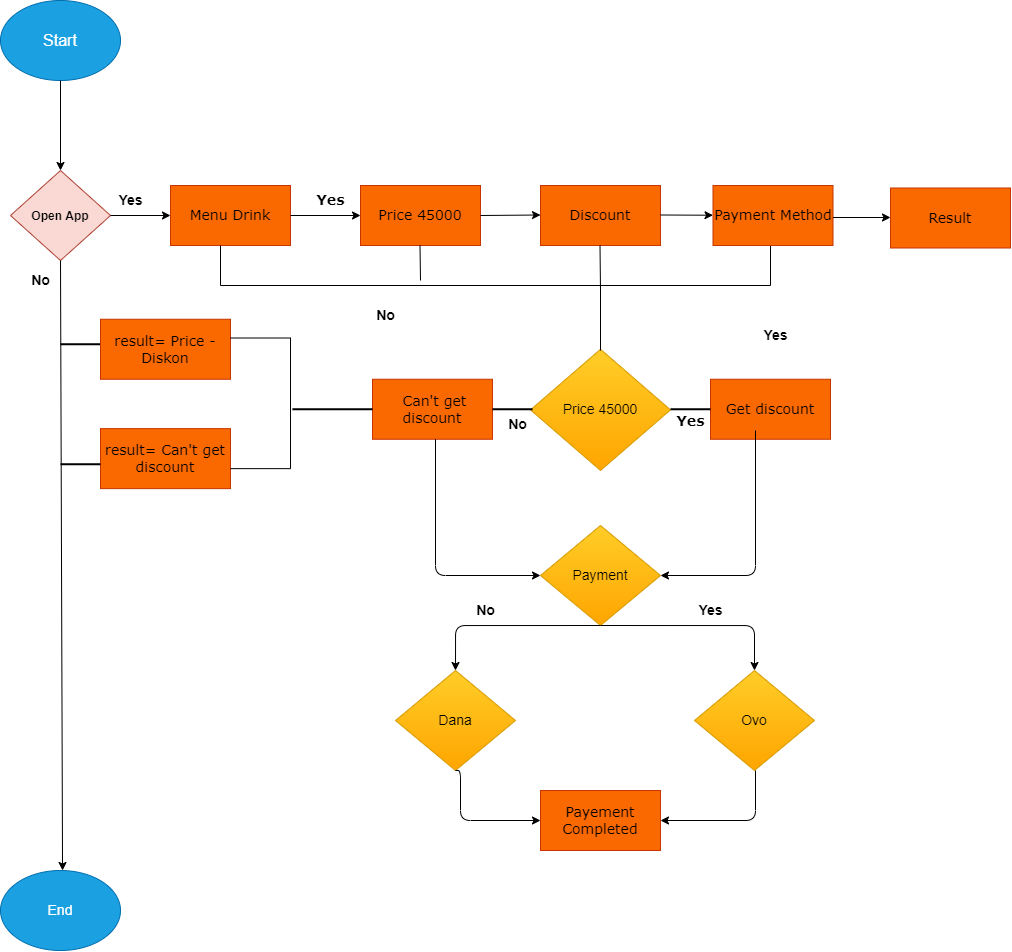

The diagram above was exported from draw.io. Its source (the exported page's mxGraphModel, read from the mxfile embedded in the PNG):
<mxGraphModel dx="1436" dy="352" grid="1" gridSize="10" guides="1" tooltips="1" connect="1" arrows="1" fold="1" page="1" pageScale="1" pageWidth="827" pageHeight="1169" math="0" shadow="0">
  <root>
    <mxCell id="0" />
    <mxCell id="1" parent="0" />
    <mxCell id="2" value="&lt;font size=&quot;3&quot;&gt;Start&lt;br&gt;&lt;/font&gt;" style="ellipse;whiteSpace=wrap;html=1;fillColor=#1ba1e2;strokeColor=#006EAF;align=center;fontColor=#ffffff;" vertex="1" parent="1">
      <mxGeometry x="20" y="10" width="120" height="80" as="geometry" />
    </mxCell>
    <mxCell id="3" value="&lt;span style=&quot;font-size: 12px&quot;&gt;&lt;b&gt;Open App&lt;/b&gt;&lt;/span&gt;" style="rhombus;whiteSpace=wrap;html=1;fontSize=14;fillColor=#fad9d5;strokeColor=#ae4132;align=center;" vertex="1" parent="1">
      <mxGeometry x="30" y="180" width="100" height="90" as="geometry" />
    </mxCell>
    <mxCell id="4" value="" style="endArrow=classic;html=1;fontSize=14;entryX=0.5;entryY=0;entryDx=0;entryDy=0;" edge="1" parent="1" target="3">
      <mxGeometry width="50" height="50" relative="1" as="geometry">
        <mxPoint x="80" y="90" as="sourcePoint" />
        <mxPoint x="60" y="180" as="targetPoint" />
      </mxGeometry>
    </mxCell>
    <mxCell id="5" value="&lt;b&gt;No&lt;/b&gt;" style="text;html=1;align=center;verticalAlign=middle;resizable=0;points=[];autosize=1;strokeColor=none;fillColor=none;fontSize=14;" vertex="1" parent="1">
      <mxGeometry x="45" y="280" width="30" height="20" as="geometry" />
    </mxCell>
    <mxCell id="6" value="&lt;b&gt;Yes&lt;/b&gt;" style="text;html=1;align=center;verticalAlign=middle;resizable=0;points=[];autosize=1;strokeColor=none;fillColor=none;fontSize=14;" vertex="1" parent="1">
      <mxGeometry x="130" y="200" width="40" height="20" as="geometry" />
    </mxCell>
    <mxCell id="7" value="" style="endArrow=classic;html=1;fontSize=14;exitX=1;exitY=0.5;exitDx=0;exitDy=0;entryX=0;entryY=0.5;entryDx=0;entryDy=0;" edge="1" parent="1" source="3" target="8">
      <mxGeometry width="50" height="50" relative="1" as="geometry">
        <mxPoint x="160" y="240" as="sourcePoint" />
        <mxPoint x="160" y="225" as="targetPoint" />
      </mxGeometry>
    </mxCell>
    <mxCell id="8" value="Menu Drink" style="rounded=0;whiteSpace=wrap;html=1;fontFamily=Verdana;fontSize=14;fillColor=#fa6800;strokeColor=#C73500;fontColor=#000000;" vertex="1" parent="1">
      <mxGeometry x="190" y="195" width="120" height="60" as="geometry" />
    </mxCell>
    <mxCell id="9" value="Price 45000" style="rounded=0;whiteSpace=wrap;html=1;fontFamily=Verdana;fontSize=14;fillColor=#fa6800;strokeColor=#C73500;fontColor=#000000;" vertex="1" parent="1">
      <mxGeometry x="380" y="195" width="120" height="60" as="geometry" />
    </mxCell>
    <mxCell id="10" value="&lt;b&gt;Yes&lt;/b&gt;" style="text;html=1;align=center;verticalAlign=middle;resizable=0;points=[];autosize=1;strokeColor=none;fillColor=none;fontSize=14;fontFamily=Verdana;" vertex="1" parent="1">
      <mxGeometry x="330" y="200" width="40" height="20" as="geometry" />
    </mxCell>
    <mxCell id="11" value="" style="endArrow=classic;html=1;fontSize=14;exitX=1;exitY=0.5;exitDx=0;exitDy=0;" edge="1" parent="1" source="8">
      <mxGeometry width="50" height="50" relative="1" as="geometry">
        <mxPoint x="360" y="225" as="sourcePoint" />
        <mxPoint x="380" y="225" as="targetPoint" />
      </mxGeometry>
    </mxCell>
    <mxCell id="12" value="Price 45000" style="rhombus;whiteSpace=wrap;html=1;fontSize=14;fillColor=#ffcd28;strokeColor=#d79b00;gradientColor=#ffa500;" vertex="1" parent="1">
      <mxGeometry x="550" y="358.75" width="140" height="121.25" as="geometry" />
    </mxCell>
    <mxCell id="13" value="&lt;b&gt;Yes&lt;/b&gt;" style="text;html=1;align=center;verticalAlign=middle;resizable=0;points=[];autosize=1;strokeColor=none;fillColor=none;fontSize=14;" vertex="1" parent="1">
      <mxGeometry x="775" y="335" width="40" height="20" as="geometry" />
    </mxCell>
    <mxCell id="14" value="&lt;b&gt;No&lt;/b&gt;" style="text;html=1;align=center;verticalAlign=middle;resizable=0;points=[];autosize=1;strokeColor=none;fillColor=none;fontSize=14;" vertex="1" parent="1">
      <mxGeometry x="390" y="315" width="30" height="20" as="geometry" />
    </mxCell>
    <mxCell id="15" value="" style="shape=partialRectangle;whiteSpace=wrap;html=1;bottom=1;right=1;left=1;top=0;fillColor=none;routingCenterX=-0.5;fontSize=14;" vertex="1" parent="1">
      <mxGeometry x="240" y="255" width="550" height="40" as="geometry" />
    </mxCell>
    <mxCell id="16" value="" style="group" vertex="1" connectable="0" parent="1">
      <mxGeometry x="392" y="388.75" width="180" height="60" as="geometry" />
    </mxCell>
    <mxCell id="17" value="&amp;nbsp;Can't get discount" style="rounded=0;whiteSpace=wrap;html=1;fontFamily=Verdana;fontSize=14;fillColor=#fa6800;strokeColor=#C73500;fontColor=#000000;" vertex="1" parent="16">
      <mxGeometry width="120" height="60" as="geometry" />
    </mxCell>
    <mxCell id="18" value="" style="line;strokeWidth=2;html=1;fontFamily=Verdana;fontSize=10;" vertex="1" parent="16">
      <mxGeometry x="120" y="25" width="40" height="10" as="geometry" />
    </mxCell>
    <mxCell id="19" value="&lt;b&gt;No&lt;/b&gt;" style="text;html=1;align=center;verticalAlign=middle;resizable=0;points=[];autosize=1;strokeColor=none;fillColor=none;fontSize=14;" vertex="1" parent="16">
      <mxGeometry x="130" y="35" width="30" height="20" as="geometry" />
    </mxCell>
    <mxCell id="20" value="" style="group" vertex="1" connectable="0" parent="1">
      <mxGeometry x="690" y="388.75" width="177" height="60" as="geometry" />
    </mxCell>
    <mxCell id="21" value="Get discount" style="rounded=0;whiteSpace=wrap;html=1;fontFamily=Verdana;fontSize=14;fillColor=#fa6800;strokeColor=#C73500;fontColor=#000000;" vertex="1" parent="20">
      <mxGeometry x="40" width="120" height="60" as="geometry" />
    </mxCell>
    <mxCell id="22" value="" style="line;strokeWidth=2;html=1;fontFamily=Verdana;fontSize=10;" vertex="1" parent="20">
      <mxGeometry y="27.5" width="40" height="5" as="geometry" />
    </mxCell>
    <mxCell id="23" value="&lt;b&gt;Yes&lt;/b&gt;" style="text;html=1;align=center;verticalAlign=middle;resizable=0;points=[];autosize=1;strokeColor=none;fillColor=none;fontSize=14;fontFamily=Verdana;" vertex="1" parent="20">
      <mxGeometry y="32.5" width="40" height="20" as="geometry" />
    </mxCell>
    <mxCell id="24" value="Payment Method" style="rounded=0;whiteSpace=wrap;html=1;fontFamily=Verdana;fontSize=14;fillColor=#fa6800;strokeColor=#C73500;fontColor=#000000;" vertex="1" parent="1">
      <mxGeometry x="732.5" y="195" width="120" height="60" as="geometry" />
    </mxCell>
    <mxCell id="25" value="Discount" style="rounded=0;whiteSpace=wrap;html=1;fontFamily=Verdana;fontSize=14;fillColor=#fa6800;strokeColor=#C73500;fontColor=#000000;" vertex="1" parent="1">
      <mxGeometry x="560" y="195" width="120" height="60" as="geometry" />
    </mxCell>
    <mxCell id="26" value="" style="endArrow=classic;html=1;fontSize=14;" edge="1" parent="1">
      <mxGeometry width="50" height="50" relative="1" as="geometry">
        <mxPoint x="500" y="225" as="sourcePoint" />
        <mxPoint x="560" y="224.5" as="targetPoint" />
      </mxGeometry>
    </mxCell>
    <mxCell id="27" value="" style="endArrow=classic;html=1;fontSize=14;exitX=1;exitY=0.5;exitDx=0;exitDy=0;" edge="1" parent="1" target="24">
      <mxGeometry width="50" height="50" relative="1" as="geometry">
        <mxPoint x="680" y="224.5" as="sourcePoint" />
        <mxPoint x="730" y="225" as="targetPoint" />
      </mxGeometry>
    </mxCell>
    <mxCell id="28" value="" style="endArrow=none;html=1;fontSize=14;" edge="1" parent="1">
      <mxGeometry width="50" height="50" relative="1" as="geometry">
        <mxPoint x="620" y="300" as="sourcePoint" />
        <mxPoint x="619.5" y="255" as="targetPoint" />
      </mxGeometry>
    </mxCell>
    <mxCell id="29" value="" style="endArrow=none;html=1;fontSize=14;" edge="1" parent="1">
      <mxGeometry width="50" height="50" relative="1" as="geometry">
        <mxPoint x="440" y="290" as="sourcePoint" />
        <mxPoint x="439.5" y="255" as="targetPoint" />
      </mxGeometry>
    </mxCell>
    <mxCell id="30" value="" style="endArrow=none;html=1;fontSize=14;" edge="1" parent="1">
      <mxGeometry width="50" height="50" relative="1" as="geometry">
        <mxPoint x="620" y="360" as="sourcePoint" />
        <mxPoint x="620" y="295" as="targetPoint" />
      </mxGeometry>
    </mxCell>
    <mxCell id="31" value="Result" style="rounded=0;whiteSpace=wrap;html=1;fontFamily=Verdana;fontSize=14;fillColor=#fa6800;strokeColor=#C73500;fontColor=#000000;" vertex="1" parent="1">
      <mxGeometry x="910" y="197.5" width="120" height="60" as="geometry" />
    </mxCell>
    <mxCell id="32" value="" style="endArrow=classic;html=1;fontSize=14;exitX=1;exitY=0.5;exitDx=0;exitDy=0;" edge="1" parent="1">
      <mxGeometry width="50" height="50" relative="1" as="geometry">
        <mxPoint x="852.5" y="227" as="sourcePoint" />
        <mxPoint x="910" y="227" as="targetPoint" />
      </mxGeometry>
    </mxCell>
    <mxCell id="33" value="" style="line;strokeWidth=2;html=1;fontFamily=Verdana;fontSize=10;" vertex="1" parent="1">
      <mxGeometry x="80" y="348.75" width="40" height="10" as="geometry" />
    </mxCell>
    <mxCell id="34" value="result= Price - Diskon" style="rounded=0;whiteSpace=wrap;html=1;fontFamily=Verdana;fontSize=14;fillColor=#fa6800;strokeColor=#C73500;fontColor=#000000;" vertex="1" parent="1">
      <mxGeometry x="120" y="328.75" width="130" height="60" as="geometry" />
    </mxCell>
    <mxCell id="35" value="result= Can't get discount" style="rounded=0;whiteSpace=wrap;html=1;fontFamily=Verdana;fontSize=14;fillColor=#fa6800;strokeColor=#C73500;fontColor=#000000;" vertex="1" parent="1">
      <mxGeometry x="120" y="438.13" width="130" height="60" as="geometry" />
    </mxCell>
    <mxCell id="36" value="" style="shape=partialRectangle;whiteSpace=wrap;html=1;bottom=1;right=1;left=1;top=0;fillColor=none;routingCenterX=-0.5;fontSize=14;rotation=-90;" vertex="1" parent="1">
      <mxGeometry x="214.69" y="382.82" width="130.63" height="60" as="geometry" />
    </mxCell>
    <mxCell id="37" value="" style="line;strokeWidth=2;html=1;fontFamily=Verdana;fontSize=10;" vertex="1" parent="1">
      <mxGeometry x="312" y="413.75" width="80" height="10" as="geometry" />
    </mxCell>
    <mxCell id="38" value="" style="line;strokeWidth=2;html=1;fontFamily=Verdana;fontSize=10;" vertex="1" parent="1">
      <mxGeometry x="80" y="468.75" width="40" height="10" as="geometry" />
    </mxCell>
    <mxCell id="40" value="" style="endArrow=classic;html=1;fontSize=14;exitX=0.5;exitY=1;exitDx=0;exitDy=0;entryX=0.567;entryY=0;entryDx=0;entryDy=0;entryPerimeter=0;" edge="1" parent="1">
      <mxGeometry width="50" height="50" relative="1" as="geometry">
        <mxPoint x="80" y="270" as="sourcePoint" />
        <mxPoint x="82.03999999999996" y="880" as="targetPoint" />
      </mxGeometry>
    </mxCell>
    <mxCell id="41" value="End" style="ellipse;whiteSpace=wrap;html=1;fontSize=14;fillColor=#1ba1e2;strokeColor=#006EAF;fontColor=#ffffff;" vertex="1" parent="1">
      <mxGeometry x="20" y="880" width="120" height="80" as="geometry" />
    </mxCell>
    <mxCell id="42" value="Payment" style="rhombus;whiteSpace=wrap;html=1;fontSize=14;fillColor=#ffcd28;strokeColor=#d79b00;gradientColor=#ffa500;" vertex="1" parent="1">
      <mxGeometry x="560" y="535" width="120" height="100" as="geometry" />
    </mxCell>
    <mxCell id="43" value="Dana" style="rhombus;whiteSpace=wrap;html=1;fontSize=14;fillColor=#ffcd28;strokeColor=#d79b00;gradientColor=#ffa500;" vertex="1" parent="1">
      <mxGeometry x="415" y="680" width="120" height="100" as="geometry" />
    </mxCell>
    <mxCell id="44" value="Payement Completed" style="rounded=0;whiteSpace=wrap;html=1;fontFamily=Verdana;fontSize=14;fillColor=#fa6800;strokeColor=#C73500;fontColor=#000000;" vertex="1" parent="1">
      <mxGeometry x="560" y="800" width="120" height="60" as="geometry" />
    </mxCell>
    <mxCell id="45" value="Ovo" style="rhombus;whiteSpace=wrap;html=1;fontSize=14;fillColor=#ffcd28;strokeColor=#d79b00;gradientColor=#ffa500;" vertex="1" parent="1">
      <mxGeometry x="714" y="680" width="120" height="100" as="geometry" />
    </mxCell>
    <mxCell id="46" value="" style="edgeStyle=orthogonalEdgeStyle;endArrow=classic;html=1;fontSize=14;" edge="1" parent="1" target="45">
      <mxGeometry width="50" height="50" relative="1" as="geometry">
        <mxPoint x="620" y="635" as="sourcePoint" />
        <mxPoint x="650" y="715" as="targetPoint" />
      </mxGeometry>
    </mxCell>
    <mxCell id="47" value="" style="edgeStyle=orthogonalEdgeStyle;endArrow=classic;html=1;fontSize=14;entryX=0.5;entryY=0;entryDx=0;entryDy=0;" edge="1" parent="1" target="43">
      <mxGeometry width="50" height="50" relative="1" as="geometry">
        <mxPoint x="620" y="635" as="sourcePoint" />
        <mxPoint x="530" y="670" as="targetPoint" />
      </mxGeometry>
    </mxCell>
    <mxCell id="48" value="" style="edgeStyle=elbowEdgeStyle;elbow=horizontal;endArrow=classic;html=1;fontSize=14;entryX=1;entryY=0.5;entryDx=0;entryDy=0;" edge="1" parent="1" target="44">
      <mxGeometry width="50" height="50" relative="1" as="geometry">
        <mxPoint x="775" y="780" as="sourcePoint" />
        <mxPoint x="570" y="950" as="targetPoint" />
        <Array as="points">
          <mxPoint x="775" y="960" />
        </Array>
      </mxGeometry>
    </mxCell>
    <mxCell id="49" value="&lt;b&gt;Yes&lt;/b&gt;" style="text;html=1;align=center;verticalAlign=middle;resizable=0;points=[];autosize=1;strokeColor=none;fillColor=none;fontSize=14;" vertex="1" parent="1">
      <mxGeometry x="710" y="610" width="40" height="20" as="geometry" />
    </mxCell>
    <mxCell id="50" value="&lt;b&gt;No&lt;/b&gt;" style="text;html=1;align=center;verticalAlign=middle;resizable=0;points=[];autosize=1;strokeColor=none;fillColor=none;fontSize=14;" vertex="1" parent="1">
      <mxGeometry x="490" y="610" width="30" height="20" as="geometry" />
    </mxCell>
    <mxCell id="51" value="" style="edgeStyle=elbowEdgeStyle;elbow=horizontal;endArrow=classic;html=1;fontSize=14;entryX=0;entryY=0.5;entryDx=0;entryDy=0;exitX=0.5;exitY=1;exitDx=0;exitDy=0;" edge="1" parent="1" source="43" target="44">
      <mxGeometry width="50" height="50" relative="1" as="geometry">
        <mxPoint x="475" y="780" as="sourcePoint" />
        <mxPoint x="595" y="906.25" as="targetPoint" />
        <Array as="points">
          <mxPoint x="480" y="835" />
        </Array>
      </mxGeometry>
    </mxCell>
    <mxCell id="65" value="" style="edgeStyle=elbowEdgeStyle;elbow=horizontal;endArrow=classic;html=1;fontSize=14;entryX=1;entryY=0.5;entryDx=0;entryDy=0;" edge="1" parent="1">
      <mxGeometry width="50" height="50" relative="1" as="geometry">
        <mxPoint x="775" y="440" as="sourcePoint" />
        <mxPoint x="680" y="585" as="targetPoint" />
        <Array as="points">
          <mxPoint x="775" y="715" />
        </Array>
      </mxGeometry>
    </mxCell>
    <mxCell id="66" value="" style="edgeStyle=elbowEdgeStyle;elbow=horizontal;endArrow=classic;html=1;fontSize=14;entryX=0;entryY=0.5;entryDx=0;entryDy=0;" edge="1" parent="1" target="42">
      <mxGeometry width="50" height="50" relative="1" as="geometry">
        <mxPoint x="455" y="448.75" as="sourcePoint" />
        <mxPoint x="535" y="548.75" as="targetPoint" />
        <Array as="points">
          <mxPoint x="455" y="553.75" />
        </Array>
      </mxGeometry>
    </mxCell>
  </root>
</mxGraphModel>